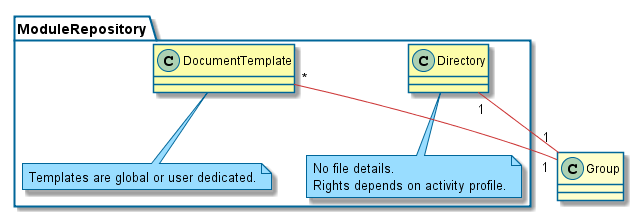

The diagram above was rendered by PlantUML. Its source (embedded in the PNG):
@startuml

skinparam backgroundcolor transparent

skinparam activityBorderColor #006699
skinparam actorBorderColor #006699
skinparam usecaseBorderColor #006699
skinparam classBorderColor #006699
skinparam objectBorderColor #006699
skinparam packageBorderColor #006699
skinparam componentBorderColor #006699
skinparam componentInterfaceBorderColor #006699
skinparam noteBorderColor #006699
skinparam stateBorderColor #006699

skinparam activityArrowColor #cc3333
skinparam usecaseArrowColor #cc3333
skinparam classArrowColor #cc3333
skinparam objectArrowColor #cc3333
skinparam componentArrowColor #cc3333
skinparam stateArrowColor #cc3333
skinparam sequenceArrowColor #cc3333

skinparam sequenceLifeLineBorderColor #006699
skinparam sequenceParticipantBorderColor #006699
skinparam sequenceBoxLineColor #006699

skinparam activityBackgroundColor #ffffcc
skinparam actorBackgroundColor #ffffcc
skinparam usecaseBackgroundColor #ffffcc
skinparam classBackgroundColor #ffffcc
skinparam objectBackgroundColor #ffffcc
'skinparam packageBackgroundColor #ffffcc
skinparam componentBackgroundColor #ffffcc
skinparam componentInterfaceBackgroundColor #ffffcc
skinparam stateBackgroundColor #ffffcc
skinparam sequenceParticipantBackgroundColor #ffffcc

skinparam noteBackgroundColor #99ddff


'left to right direction

package ModuleRepository {
    class Directory #FDFDAA
    note bottom : No file details.\nRights depends on activity profile.
    class DocumentTemplate #FDFDAA
    note bottom : Templates are global or user dedicated.
}

DocumentTemplate "*" -- "1" Group
Directory "1" -- "1" Group

@enduml